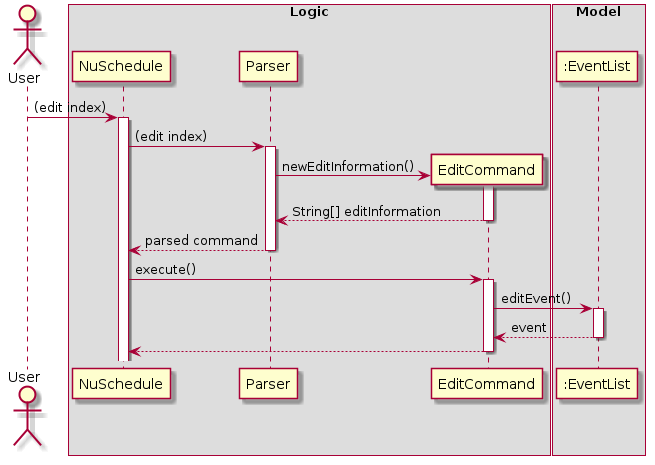

The diagram above was rendered by PlantUML. Its source (embedded in the PNG):
@startuml


actor User

box Logic
participant "NuSchedule" as NuSchedule
participant "Parser" as Parser
participant "EditCommand" as EditCommand
end box

box Model
participant ":EventList" as EventList
end box

User -> NuSchedule: (edit index)
activate NuSchedule

NuSchedule -> Parser: (edit index)
activate Parser

create EditCommand
Parser -> EditCommand:newEditInformation()
activate EditCommand

EditCommand --> Parser: String[] editInformation
deactivate EditCommand

Parser --> NuSchedule: parsed command
deactivate Parser

NuSchedule -> EditCommand: execute()
activate EditCommand

EditCommand -> EventList: editEvent()
activate EventList

EventList --> EditCommand: event
deactivate EventList

EditCommand --> NuSchedule
deactivate EditCommand
@enduml